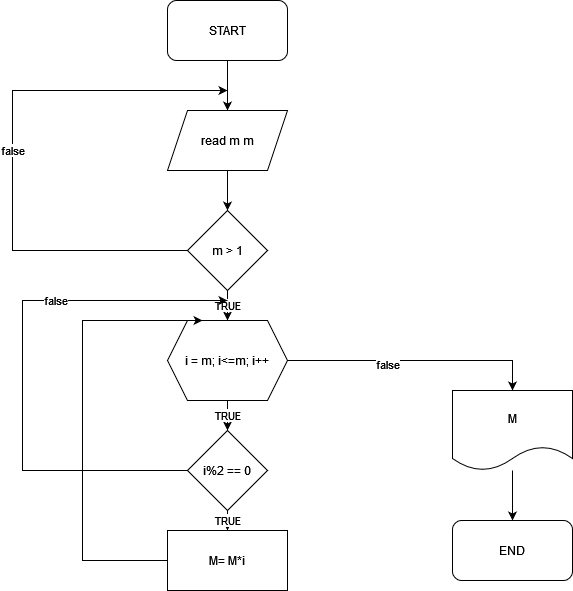

The diagram above was exported from draw.io. Its source (the exported page's mxGraphModel, read from the mxfile embedded in the PNG):
<mxGraphModel dx="1038" dy="556" grid="1" gridSize="10" guides="1" tooltips="1" connect="1" arrows="1" fold="1" page="1" pageScale="1" pageWidth="850" pageHeight="1100" math="0" shadow="0">
  <root>
    <mxCell id="0" />
    <mxCell id="1" parent="0" />
    <mxCell id="Cm9iW8xR-8BSoXxk9mGv-79" style="edgeStyle=orthogonalEdgeStyle;rounded=0;orthogonalLoop=1;jettySize=auto;html=1;" edge="1" parent="1" source="Cm9iW8xR-8BSoXxk9mGv-73" target="Cm9iW8xR-8BSoXxk9mGv-75">
      <mxGeometry relative="1" as="geometry" />
    </mxCell>
    <mxCell id="Cm9iW8xR-8BSoXxk9mGv-73" value="START" style="rounded=1;whiteSpace=wrap;html=1;" vertex="1" parent="1">
      <mxGeometry x="365" y="80" width="120" height="60" as="geometry" />
    </mxCell>
    <mxCell id="Cm9iW8xR-8BSoXxk9mGv-80" style="edgeStyle=orthogonalEdgeStyle;rounded=0;orthogonalLoop=1;jettySize=auto;html=1;" edge="1" parent="1" source="Cm9iW8xR-8BSoXxk9mGv-75" target="Cm9iW8xR-8BSoXxk9mGv-76">
      <mxGeometry relative="1" as="geometry" />
    </mxCell>
    <mxCell id="Cm9iW8xR-8BSoXxk9mGv-75" value="read m m" style="shape=parallelogram;perimeter=parallelogramPerimeter;whiteSpace=wrap;html=1;fixedSize=1;" vertex="1" parent="1">
      <mxGeometry x="365" y="190" width="120" height="60" as="geometry" />
    </mxCell>
    <mxCell id="Cm9iW8xR-8BSoXxk9mGv-81" value="TRUE" style="edgeStyle=orthogonalEdgeStyle;rounded=0;orthogonalLoop=1;jettySize=auto;html=1;" edge="1" parent="1" source="Cm9iW8xR-8BSoXxk9mGv-76" target="Cm9iW8xR-8BSoXxk9mGv-77">
      <mxGeometry relative="1" as="geometry" />
    </mxCell>
    <mxCell id="Cm9iW8xR-8BSoXxk9mGv-87" value="false" style="edgeStyle=orthogonalEdgeStyle;rounded=0;orthogonalLoop=1;jettySize=auto;html=1;" edge="1" parent="1" source="Cm9iW8xR-8BSoXxk9mGv-76">
      <mxGeometry relative="1" as="geometry">
        <mxPoint x="425" y="170" as="targetPoint" />
        <Array as="points">
          <mxPoint x="210" y="330" />
          <mxPoint x="210" y="170" />
        </Array>
      </mxGeometry>
    </mxCell>
    <mxCell id="Cm9iW8xR-8BSoXxk9mGv-76" value="m &amp;gt; 1" style="rhombus;whiteSpace=wrap;html=1;" vertex="1" parent="1">
      <mxGeometry x="385" y="290" width="80" height="80" as="geometry" />
    </mxCell>
    <mxCell id="Cm9iW8xR-8BSoXxk9mGv-82" value="TRUE" style="edgeStyle=orthogonalEdgeStyle;rounded=0;orthogonalLoop=1;jettySize=auto;html=1;" edge="1" parent="1" source="Cm9iW8xR-8BSoXxk9mGv-77" target="Cm9iW8xR-8BSoXxk9mGv-78">
      <mxGeometry relative="1" as="geometry" />
    </mxCell>
    <mxCell id="Cm9iW8xR-8BSoXxk9mGv-89" style="edgeStyle=orthogonalEdgeStyle;rounded=0;orthogonalLoop=1;jettySize=auto;html=1;entryX=0.5;entryY=0;entryDx=0;entryDy=0;" edge="1" parent="1" source="Cm9iW8xR-8BSoXxk9mGv-77" target="Cm9iW8xR-8BSoXxk9mGv-84">
      <mxGeometry relative="1" as="geometry" />
    </mxCell>
    <mxCell id="Cm9iW8xR-8BSoXxk9mGv-90" value="false" style="edgeLabel;html=1;align=center;verticalAlign=middle;resizable=0;points=[];" vertex="1" connectable="0" parent="Cm9iW8xR-8BSoXxk9mGv-89">
      <mxGeometry x="-0.2235" y="-3" relative="1" as="geometry">
        <mxPoint as="offset" />
      </mxGeometry>
    </mxCell>
    <mxCell id="Cm9iW8xR-8BSoXxk9mGv-77" value="i = m; i&amp;lt;=m; i++" style="shape=hexagon;perimeter=hexagonPerimeter2;whiteSpace=wrap;html=1;fixedSize=1;" vertex="1" parent="1">
      <mxGeometry x="365" y="400" width="120" height="80" as="geometry" />
    </mxCell>
    <mxCell id="Cm9iW8xR-8BSoXxk9mGv-83" value="TRUE" style="edgeStyle=orthogonalEdgeStyle;rounded=0;orthogonalLoop=1;jettySize=auto;html=1;" edge="1" parent="1" source="Cm9iW8xR-8BSoXxk9mGv-78">
      <mxGeometry relative="1" as="geometry">
        <mxPoint x="425" y="610" as="targetPoint" />
      </mxGeometry>
    </mxCell>
    <mxCell id="Cm9iW8xR-8BSoXxk9mGv-91" style="edgeStyle=orthogonalEdgeStyle;rounded=0;orthogonalLoop=1;jettySize=auto;html=1;" edge="1" parent="1" source="Cm9iW8xR-8BSoXxk9mGv-78">
      <mxGeometry relative="1" as="geometry">
        <mxPoint x="425" y="380" as="targetPoint" />
        <Array as="points">
          <mxPoint x="220" y="550" />
          <mxPoint x="220" y="380" />
        </Array>
      </mxGeometry>
    </mxCell>
    <mxCell id="Cm9iW8xR-8BSoXxk9mGv-92" value="false" style="edgeLabel;html=1;align=center;verticalAlign=middle;resizable=0;points=[];" vertex="1" connectable="0" parent="Cm9iW8xR-8BSoXxk9mGv-91">
      <mxGeometry x="0.3593" y="1" relative="1" as="geometry">
        <mxPoint as="offset" />
      </mxGeometry>
    </mxCell>
    <mxCell id="Cm9iW8xR-8BSoXxk9mGv-78" value="i%2 == 0" style="rhombus;whiteSpace=wrap;html=1;" vertex="1" parent="1">
      <mxGeometry x="385" y="510" width="80" height="80" as="geometry" />
    </mxCell>
    <mxCell id="Cm9iW8xR-8BSoXxk9mGv-88" style="edgeStyle=orthogonalEdgeStyle;rounded=0;orthogonalLoop=1;jettySize=auto;html=1;" edge="1" parent="1" source="Cm9iW8xR-8BSoXxk9mGv-84" target="Cm9iW8xR-8BSoXxk9mGv-86">
      <mxGeometry relative="1" as="geometry" />
    </mxCell>
    <mxCell id="Cm9iW8xR-8BSoXxk9mGv-84" value="M" style="shape=document;whiteSpace=wrap;html=1;boundedLbl=1;" vertex="1" parent="1">
      <mxGeometry x="650" y="470" width="120" height="80" as="geometry" />
    </mxCell>
    <mxCell id="Cm9iW8xR-8BSoXxk9mGv-93" style="edgeStyle=orthogonalEdgeStyle;rounded=0;orthogonalLoop=1;jettySize=auto;html=1;entryX=0.292;entryY=0;entryDx=0;entryDy=0;entryPerimeter=0;" edge="1" parent="1" source="Cm9iW8xR-8BSoXxk9mGv-85" target="Cm9iW8xR-8BSoXxk9mGv-77">
      <mxGeometry relative="1" as="geometry">
        <mxPoint x="320" y="400" as="targetPoint" />
        <Array as="points">
          <mxPoint x="280" y="640" />
          <mxPoint x="280" y="400" />
        </Array>
      </mxGeometry>
    </mxCell>
    <mxCell id="Cm9iW8xR-8BSoXxk9mGv-85" value="M= M*i" style="rounded=0;whiteSpace=wrap;html=1;" vertex="1" parent="1">
      <mxGeometry x="365" y="610" width="120" height="60" as="geometry" />
    </mxCell>
    <mxCell id="Cm9iW8xR-8BSoXxk9mGv-86" value="END" style="rounded=1;whiteSpace=wrap;html=1;" vertex="1" parent="1">
      <mxGeometry x="650" y="600" width="120" height="60" as="geometry" />
    </mxCell>
  </root>
</mxGraphModel>